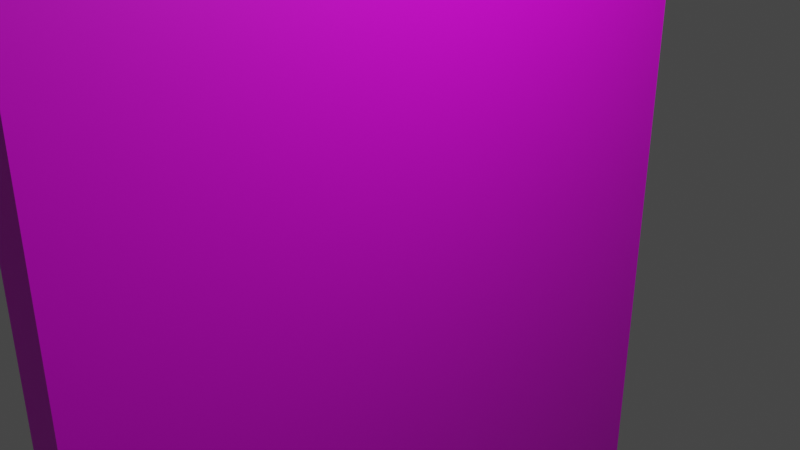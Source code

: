 # Source: balise.blend  (saved by Blender 3.4.6; exported with 4.5.12 LTS)
import bpy
from mathutils import Matrix  # noqa: F401  (used for matrix-valued properties, if any)

bpy.ops.wm.read_factory_settings(use_empty=True)
scene = bpy.context.scene
scene.name = 'Scene'

# ---- collections
col_collection = bpy.data.collections.new('Collection'); scene.collection.children.link(col_collection)

# ---- images (referenced by path relative to the original .blend; pixels are not part of the script)
import os
ASSET_DIR = os.environ.get("B2B_ASSET_DIR", "")  # directory of the original .blend (textures are referenced by path, not embedded)
HERE = os.path.dirname(os.path.abspath(__file__))  # packed textures are extracted next to this script under _unpacked/

def load_image(name, relpath, width, height, colorspace="sRGB"):
    """Load a texture the original file referenced (path relative to the .blend, or extracted next to this script)."""
    p = next((c for c in (os.path.join(HERE, relpath), os.path.join(ASSET_DIR, relpath)) if relpath and os.path.exists(c)), "")
    if p:
        img = bpy.data.images.load(p, check_existing=True)
        img.name = name
    else:  # same state as the original file: an image datablock whose file is absent (Cycles renders it pink)
        img = bpy.data.images.new(name, width, height)
        img.source = "FILE"
        img.filepath = "//" + (relpath or name)
    img.colorspace_settings.name = colorspace
    return img
img_screenshot_2023_03_23_at_15_58_39_png = load_image('Screenshot 2023-03-23 at 15.58.39.png', 'Screenshot 2023-03-23 at 15.58.39.png', 1024, 1024, 'sRGB')

# ---- materials (node trees are filled in below, after node groups)
mat_cube = bpy.data.materials.new('cube')
mat_cube.alpha_threshold = 0.0
mat_cube.use_transparent_shadow = False
mat_cube.roughness = 0.5
mat_cube.line_color = (0.0, 0.0, 0.0, 1.0)

# ---- material node trees
mat_cube.use_nodes = True; mat_cube.node_tree.nodes.clear()
_N = mat_cube.node_tree.nodes; _L = mat_cube.node_tree.links
n0 = _N.new('ShaderNodeOutputMaterial'); n0.name = 'Material Output'; n0.location = (300, 300)
n1 = _N.new('ShaderNodeBsdfPrincipled'); n1.name = 'Principled BSDF'; n1.location = (10, 300)
n1.distribution = 'GGX'
n1.subsurface_method = 'RANDOM_WALK_SKIN'
n1.inputs[3].default_value = 1.45
n1.inputs[27].default_value = (0.0, 0.0, 0.0, 1.0)
n1.inputs[28].default_value = 1.0
n2 = _N.new('ShaderNodeTexImage'); n2.name = 'Image Texture'; n2.location = (-280, 260)
n2.image = img_screenshot_2023_03_23_at_15_58_39_png
_L.new(n1.outputs[0], n0.inputs[0])
_L.new(n2.outputs[0], n1.inputs[0])
n0.is_active_output = True

# ---- world
world_world = bpy.data.worlds.new('World'); scene.world = world_world
world_world.use_nodes = True; world_world.node_tree.nodes.clear()
_N = world_world.node_tree.nodes; _L = world_world.node_tree.links
n0 = _N.new('ShaderNodeOutputWorld'); n0.name = 'World Output'; n0.location = (300, 300)
n1 = _N.new('ShaderNodeBackground'); n1.name = 'Background'; n1.location = (10, 300)
n1.inputs[0].default_value = (0.05088, 0.05088, 0.05088, 1.0)
_L.new(n1.outputs[0], n0.inputs[0])
n0.is_active_output = True
world_world.color = (0.05088, 0.05088, 0.05088)
world_world.use_sun_shadow = False
world_world.sun_shadow_jitter_overblur = 0.0

# ---- cameras
cam_camera = bpy.data.cameras.new('Camera')
cam_camera.clip_end = 100.0
cam_camera.ortho_scale = 7.314

# ---- lights
light_light = bpy.data.lights.new('Light', 'POINT')
light_light.transmission_factor = 0.0
light_light.energy = 1000.0
light_light.shadow_soft_size = 0.1
light_light.shadow_maximum_resolution = 0.006
light_light.use_absolute_resolution = True

# ---- meshes
me_cube = bpy.data.meshes.new('Cube')
me_cube.from_pydata([(1.0, 1.0, 1.0), (1.0, 1.0, -1.0), (1.0, -1.0, 1.0), (1.0, -1.0, -1.0), (-1.0, 1.0, 1.0), (-1.0, 1.0, -1.0), (-1.0, -1.0, 1.0), (-1.0, -1.0, -1.0)], [], [(0, 4, 6, 2), (3, 2, 6, 7), (7, 6, 4, 5), (5, 1, 3, 7), (1, 0, 2, 3), (5, 4, 0, 1)])
_uv = me_cube.uv_layers.new(name='UVMap')
_uv.uv.foreach_set('vector', [0.9808, 0.02881, 0.9775, 0.3888, 0.9775, 0.6499, 0.9786, 0.981, 0.02862, 0.9788, 0.9786, 0.981, 0.6208, 0.9777, 0.3486, 0.9777, 0.3731, -0.1156, 0.6231, -0.1156, 0.6208, 0.02992, 0.3731, 0.02992, 0.02751, 0.3688, 0.0264, 0.02881, 0.02862, 0.9788, 0.02751, 0.6344, 0.0264, 0.02881, 0.9808, 0.02881, 0.9786, 0.981, 0.02862, 0.9788, 0.3731, 0.02992, 0.6208, 0.02992, 0.9808, 0.02881, 0.0264, 0.02881])
me_cube.materials.append(mat_cube)
me_cube.use_mirror_vertex_groups = False
me_cube.update()

# ---- objects
ob_cube = bpy.data.objects.new('Cube', me_cube)
ob_light = bpy.data.objects.new('Light', light_light)
ob_camera = bpy.data.objects.new('Camera', cam_camera)

# ---- transforms, parenting, visibility, modifiers, constraints
ob_cube.location = (0.0, 0.0, 0.0)
ob_cube.scale = (0.25, 4.0, 5.0)
ob_cube.lock_rotations_4d = False
ob_cube.empty_display_type = 'ARROWS'
ob_cube.lineart.crease_threshold = 0.0
ob_light.location = (4.076, 1.005, 5.904)
ob_light.rotation_euler = (0.6503, 0.05522, 1.866)
ob_light.lock_rotations_4d = False
ob_light.empty_display_type = 'ARROWS'
ob_light.color = (0.0, 0.0, 0.0, 0.0)
ob_light.lineart.crease_threshold = 0.0
ob_camera.location = (7.359, -6.926, 4.958)
ob_camera.rotation_euler = (1.109, 0.0, 0.8149)
ob_camera.lock_rotations_4d = False
ob_camera.empty_display_type = 'ARROWS'
ob_camera.color = (0.0, 0.0, 0.0, 0.0)
ob_camera.display_type = 'WIRE'
ob_camera.lineart.crease_threshold = 0.0

# ---- collection membership
col_collection.objects.link(ob_cube)
col_collection.objects.link(ob_light)
col_collection.objects.link(ob_camera)

# ---- scene / render settings (as saved in the file)
scene.camera = ob_camera
scene.frame_start = 1; scene.frame_end = 250; scene.frame_set(1)
scene.render.engine = 'BLENDER_EEVEE_NEXT'
scene.cycles.sampling_pattern = 'TABULATED_SOBOL'
scene.cycles.use_light_tree = False
scene.view_settings.view_transform = 'Filmic'
bpy.context.view_layer.update()
